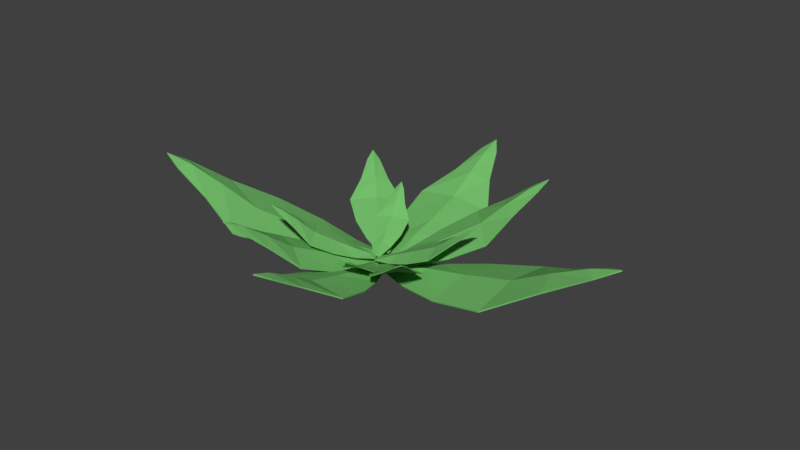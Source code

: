 # Source: bush_5.blend  (saved by Blender 2.79.0; exported with 4.5.12 LTS)
import bpy
from mathutils import Matrix  # noqa: F401  (used for matrix-valued properties, if any)

bpy.ops.wm.read_factory_settings(use_empty=True)
scene = bpy.context.scene
scene.name = 'Scene'

# ---- collections
col_collection_1 = bpy.data.collections.new('Collection 1'); scene.collection.children.link(col_collection_1)

# ---- materials (node trees are filled in below, after node groups)
mat_material = bpy.data.materials.new('Material')
mat_material.alpha_threshold = 0.0
mat_material.use_transparent_shadow = False
mat_material.diffuse_color = (0.1796, 0.5277, 0.151, 1.0)
mat_material.roughness = 0.5

# ---- material node trees

# ---- world
world_world = bpy.data.worlds.new('World'); scene.world = world_world
world_world.color = (0.05088, 0.05088, 0.05088)
world_world.use_sun_shadow = False
world_world.sun_shadow_jitter_overblur = 0.0
world_world.cycles.sampling_method = 'MANUAL'

# ---- meshes
me_plane_009 = bpy.data.meshes.new('Plane.009')
me_plane_009.from_pydata([(-0.3845, 0.1206, 0.09031), (-0.03636, 0.09813, 0.01786), (0.0127, -0.0501, 0.01786), (-0.2532, -0.2759, 0.09031), (-0.7453, 0.1313, 0.2217), (-0.5364, -0.4997, 0.2217), (-1.143, 0.057, 0.3947), (-0.9002, -0.6776, 0.3947), (-1.37, -0.2098, 0.6248), (-1.241, -0.5985, 0.6248), (-1.601, -0.4062, 0.8423), (-1.544, -0.5789, 0.8423), (-1.697, -0.5339, 0.9425), (-0.08366, 0.0002357, 0.04423), (-0.3631, -0.09227, 0.1719), (-0.6562, -0.1893, 0.2915), (-1.003, -0.3041, 0.4489), (-1.261, -0.3895, 0.6583), (-1.504, -0.4699, 0.8394)], [], [(13, 14, 3, 2), (14, 0, 4, 15), (15, 4, 6, 16), (16, 6, 8, 17), (17, 8, 10, 18), (18, 10, 12), (9, 17, 18, 11), (7, 16, 17, 9), (5, 15, 16, 7), (3, 14, 15, 5), (1, 0, 14, 13), (11, 18, 12), (13, 2, 1)])
me_plane_009.materials.append(mat_material)
me_plane_009.use_remesh_preserve_volume = False
me_plane_009.use_remesh_preserve_attributes = False
me_plane_009.use_mirror_vertex_groups = False
me_plane_009.update()
me_plane_008 = bpy.data.meshes.new('Plane.008')
me_plane_008.from_pydata([(0.1443, 0.3328, 0.1451), (0.0417, 0.06257, 0.08503), (-0.08762, 0.05979, 0.08503), (-0.2017, 0.3253, 0.1451), (0.2405, 0.6159, 0.2539), (-0.31, 0.6041, 0.2539), (0.2786, 0.9492, 0.3972), (-0.3623, 0.9355, 0.3972), (0.1224, 1.193, 0.5879), (-0.2168, 1.186, 0.5879), (0.02315, 1.424, 0.768), (-0.1275, 1.421, 0.768), (-0.05451, 1.532, 0.851), (-0.02431, 0.1239, 0.1069), (-0.02954, 0.3677, 0.2126), (-0.03502, 0.6234, 0.3117), (-0.04151, 0.9259, 0.4421), (-0.04634, 1.151, 0.6157), (-0.05089, 1.363, 0.7657)], [], [(13, 14, 3, 2), (14, 0, 4, 15), (15, 4, 6, 16), (16, 6, 8, 17), (17, 8, 10, 18), (18, 10, 12), (9, 17, 18, 11), (7, 16, 17, 9), (5, 15, 16, 7), (3, 14, 15, 5), (1, 0, 14, 13), (11, 18, 12), (13, 2, 1)])
me_plane_008.materials.append(mat_material)
me_plane_008.use_remesh_preserve_volume = False
me_plane_008.use_remesh_preserve_attributes = False
me_plane_008.use_mirror_vertex_groups = False
me_plane_008.update()
me_plane_007 = bpy.data.meshes.new('Plane.007')
me_plane_007.from_pydata([(-0.203, -0.273, 0.03095), (-0.04255, -0.06994, -0.02281), (0.06863, -0.1025, -0.02281), (0.09435, -0.36, 0.03095), (-0.3616, -0.4888, 0.1285), (0.1116, -0.6272, 0.1285), (-0.4841, -0.7631, 0.2568), (0.06686, -0.9244, 0.2568), (-0.4167, -1.014, 0.4275), (-0.1251, -1.099, 0.4275), (-0.3942, -1.238, 0.5888), (-0.2647, -1.276, 0.5888), (-0.3569, -1.35, 0.6632), (-0.002727, -0.1401, -0.003247), (-0.06406, -0.3497, 0.09145), (-0.1284, -0.5695, 0.1802), (-0.2045, -0.8296, 0.297), (-0.2611, -1.023, 0.4524), (-0.3145, -1.205, 0.5867)], [], [(13, 14, 3, 2), (14, 0, 4, 15), (15, 4, 6, 16), (16, 6, 8, 17), (17, 8, 10, 18), (18, 10, 12), (9, 17, 18, 11), (7, 16, 17, 9), (5, 15, 16, 7), (3, 14, 15, 5), (1, 0, 14, 13), (11, 18, 12), (13, 2, 1)])
me_plane_007.materials.append(mat_material)
me_plane_007.use_remesh_preserve_volume = False
me_plane_007.use_remesh_preserve_attributes = False
me_plane_007.use_mirror_vertex_groups = False
me_plane_007.update()
me_plane_006 = bpy.data.meshes.new('Plane.006')
me_plane_006.from_pydata([(0.003939, -0.08163, 0.0), (0.3421, -0.2183, 0.07576), (0.003939, 0.08163, 0.0), (0.3421, 0.2183, 0.07576), (0.6967, -0.3475, 0.2132), (0.6967, 0.3475, 0.2132), (1.116, -0.4046, 0.394), (1.116, 0.4046, 0.394), (1.429, -0.2141, 0.6346), (1.429, 0.2141, 0.6346), (1.723, -0.09508, 0.862), (1.723, 0.09508, 0.862), (1.86, 0.0, 0.9668), (0.08306, 0.0, 0.02757), (0.3908, 0.0, 0.161), (0.7136, 0.0, 0.2861), (1.096, 0.0, 0.4507), (1.38, 0.0, 0.6697), (1.647, 0.0, 0.859), (-0.3845, 0.1206, 0.09031), (-0.03636, 0.09813, 0.01786), (0.0127, -0.0501, 0.01786), (-0.2532, -0.2759, 0.09031), (-0.7453, 0.1313, 0.2217), (-0.5364, -0.4997, 0.2217), (-1.143, 0.057, 0.3947), (-0.9002, -0.6776, 0.3947), (-1.37, -0.2098, 0.6248), (-1.241, -0.5985, 0.6248), (-1.601, -0.4062, 0.8423), (-1.544, -0.5789, 0.8423), (-1.697, -0.5339, 0.9425), (-0.08366, 0.0002357, 0.04423), (-0.3631, -0.09227, 0.1719), (-0.6562, -0.1893, 0.2915), (-1.003, -0.3041, 0.4489), (-1.261, -0.3895, 0.6583), (-1.504, -0.4699, 0.8394)], [], [(13, 14, 3, 2), (14, 1, 4, 15), (15, 4, 6, 16), (16, 6, 8, 17), (17, 8, 10, 18), (18, 10, 12), (9, 17, 18, 11), (7, 16, 17, 9), (5, 15, 16, 7), (3, 14, 15, 5), (0, 1, 14, 13), (11, 18, 12), (13, 2, 0), (32, 33, 22, 21), (33, 19, 23, 34), (34, 23, 25, 35), (35, 25, 27, 36), (36, 27, 29, 37), (37, 29, 31), (28, 36, 37, 30), (26, 35, 36, 28), (24, 34, 35, 26), (22, 33, 34, 24), (20, 19, 33, 32), (30, 37, 31), (32, 21, 20)])
me_plane_006.materials.append(mat_material)
me_plane_006.use_remesh_preserve_volume = False
me_plane_006.use_remesh_preserve_attributes = False
me_plane_006.use_mirror_vertex_groups = False
me_plane_006.update()
me_plane_005 = bpy.data.meshes.new('Plane.005')
me_plane_005.from_pydata([(0.003939, -0.08163, 0.0), (0.3421, -0.2183, 0.07576), (0.003939, 0.08163, 0.0), (0.3421, 0.2183, 0.07576), (0.6967, -0.3475, 0.2132), (0.6967, 0.3475, 0.2132), (1.116, -0.4046, 0.394), (1.116, 0.4046, 0.394), (1.429, -0.2141, 0.6346), (1.429, 0.2141, 0.6346), (1.723, -0.09508, 0.862), (1.723, 0.09508, 0.862), (1.86, 0.0, 0.9668), (0.08306, 0.0, 0.02757), (0.3908, 0.0, 0.161), (0.7136, 0.0, 0.2861), (1.096, 0.0, 0.4507), (1.38, 0.0, 0.6697), (1.647, 0.0, 0.859), (-0.3845, 0.1206, 0.09031), (-0.03636, 0.09813, 0.01786), (0.0127, -0.0501, 0.01786), (-0.2532, -0.2759, 0.09031), (-0.7453, 0.1313, 0.2217), (-0.5364, -0.4997, 0.2217), (-1.143, 0.057, 0.3947), (-0.9002, -0.6776, 0.3947), (-1.37, -0.2098, 0.6248), (-1.241, -0.5985, 0.6248), (-1.601, -0.4062, 0.8423), (-1.544, -0.5789, 0.8423), (-1.697, -0.5339, 0.9425), (-0.08366, 0.0002357, 0.04423), (-0.3631, -0.09227, 0.1719), (-0.6562, -0.1893, 0.2915), (-1.003, -0.3041, 0.4489), (-1.261, -0.3895, 0.6583), (-1.504, -0.4699, 0.8394)], [], [(13, 14, 3, 2), (14, 1, 4, 15), (15, 4, 6, 16), (16, 6, 8, 17), (17, 8, 10, 18), (18, 10, 12), (9, 17, 18, 11), (7, 16, 17, 9), (5, 15, 16, 7), (3, 14, 15, 5), (0, 1, 14, 13), (11, 18, 12), (13, 2, 0), (32, 33, 22, 21), (33, 19, 23, 34), (34, 23, 25, 35), (35, 25, 27, 36), (36, 27, 29, 37), (37, 29, 31), (28, 36, 37, 30), (26, 35, 36, 28), (24, 34, 35, 26), (22, 33, 34, 24), (20, 19, 33, 32), (30, 37, 31), (32, 21, 20)])
me_plane_005.materials.append(mat_material)
me_plane_005.use_remesh_preserve_volume = False
me_plane_005.use_remesh_preserve_attributes = False
me_plane_005.use_mirror_vertex_groups = False
me_plane_005.update()
me_plane_004 = bpy.data.meshes.new('Plane.004')
me_plane_004.from_pydata([(-0.203, -0.273, 0.03095), (-0.04255, -0.06994, -0.02281), (0.06863, -0.1025, -0.02281), (0.09435, -0.36, 0.03095), (-0.3616, -0.4888, 0.1285), (0.1116, -0.6272, 0.1285), (-0.4841, -0.7631, 0.2568), (0.06686, -0.9244, 0.2568), (-0.4167, -1.014, 0.4275), (-0.1251, -1.099, 0.4275), (-0.3942, -1.238, 0.5888), (-0.2647, -1.276, 0.5888), (-0.3569, -1.35, 0.6632), (-0.002727, -0.1401, -0.003247), (-0.06406, -0.3497, 0.09145), (-0.1284, -0.5695, 0.1802), (-0.2045, -0.8296, 0.297), (-0.2611, -1.023, 0.4524), (-0.3145, -1.205, 0.5867)], [], [(13, 14, 3, 2), (14, 0, 4, 15), (15, 4, 6, 16), (16, 6, 8, 17), (17, 8, 10, 18), (18, 10, 12), (9, 17, 18, 11), (7, 16, 17, 9), (5, 15, 16, 7), (3, 14, 15, 5), (1, 0, 14, 13), (11, 18, 12), (13, 2, 1)])
me_plane_004.materials.append(mat_material)
me_plane_004.use_remesh_preserve_volume = False
me_plane_004.use_remesh_preserve_attributes = False
me_plane_004.use_mirror_vertex_groups = False
me_plane_004.update()
me_plane_003 = bpy.data.meshes.new('Plane.003')
me_plane_003.from_pydata([(0.1443, 0.3328, 0.1451), (0.0417, 0.06257, 0.08503), (-0.08762, 0.05979, 0.08503), (-0.2017, 0.3253, 0.1451), (0.2405, 0.6159, 0.2539), (-0.31, 0.6041, 0.2539), (0.2786, 0.9492, 0.3972), (-0.3623, 0.9355, 0.3972), (0.1224, 1.193, 0.5879), (-0.2168, 1.186, 0.5879), (0.02315, 1.424, 0.768), (-0.1275, 1.421, 0.768), (-0.05451, 1.532, 0.851), (-0.02431, 0.1239, 0.1069), (-0.02954, 0.3677, 0.2126), (-0.03502, 0.6234, 0.3117), (-0.04151, 0.9259, 0.4421), (-0.04634, 1.151, 0.6157), (-0.05089, 1.363, 0.7657)], [], [(13, 14, 3, 2), (14, 0, 4, 15), (15, 4, 6, 16), (16, 6, 8, 17), (17, 8, 10, 18), (18, 10, 12), (9, 17, 18, 11), (7, 16, 17, 9), (5, 15, 16, 7), (3, 14, 15, 5), (1, 0, 14, 13), (11, 18, 12), (13, 2, 1)])
me_plane_003.materials.append(mat_material)
me_plane_003.use_remesh_preserve_volume = False
me_plane_003.use_remesh_preserve_attributes = False
me_plane_003.use_mirror_vertex_groups = False
me_plane_003.update()
me_plane_002 = bpy.data.meshes.new('Plane.002')
me_plane_002.from_pydata([(0.1443, 0.3328, 0.1451), (0.0417, 0.06257, 0.08503), (-0.08762, 0.05979, 0.08503), (-0.2017, 0.3253, 0.1451), (0.2405, 0.6159, 0.2539), (-0.31, 0.6041, 0.2539), (0.2786, 0.9492, 0.3972), (-0.3623, 0.9355, 0.3972), (0.1224, 1.193, 0.5879), (-0.2168, 1.186, 0.5879), (0.02315, 1.424, 0.768), (-0.1275, 1.421, 0.768), (-0.05451, 1.532, 0.851), (-0.02431, 0.1239, 0.1069), (-0.02954, 0.3677, 0.2126), (-0.03502, 0.6234, 0.3117), (-0.04151, 0.9259, 0.4421), (-0.04634, 1.151, 0.6157), (-0.05089, 1.363, 0.7657)], [], [(13, 14, 3, 2), (14, 0, 4, 15), (15, 4, 6, 16), (16, 6, 8, 17), (17, 8, 10, 18), (18, 10, 12), (9, 17, 18, 11), (7, 16, 17, 9), (5, 15, 16, 7), (3, 14, 15, 5), (1, 0, 14, 13), (11, 18, 12), (13, 2, 1)])
me_plane_002.materials.append(mat_material)
me_plane_002.use_remesh_preserve_volume = False
me_plane_002.use_remesh_preserve_attributes = False
me_plane_002.use_mirror_vertex_groups = False
me_plane_002.update()
me_plane_001 = bpy.data.meshes.new('Plane.001')
me_plane_001.from_pydata([(-0.203, -0.273, 0.03095), (-0.04255, -0.06994, -0.02281), (0.06863, -0.1025, -0.02281), (0.09435, -0.36, 0.03095), (-0.3616, -0.4888, 0.1285), (0.1116, -0.6272, 0.1285), (-0.4841, -0.7631, 0.2568), (0.06686, -0.9244, 0.2568), (-0.4167, -1.014, 0.4275), (-0.1251, -1.099, 0.4275), (-0.3942, -1.238, 0.5888), (-0.2647, -1.276, 0.5888), (-0.3569, -1.35, 0.6632), (-0.002727, -0.1401, -0.003247), (-0.06406, -0.3497, 0.09145), (-0.1284, -0.5695, 0.1802), (-0.2045, -0.8296, 0.297), (-0.2611, -1.023, 0.4524), (-0.3145, -1.205, 0.5867)], [], [(13, 14, 3, 2), (14, 0, 4, 15), (15, 4, 6, 16), (16, 6, 8, 17), (17, 8, 10, 18), (18, 10, 12), (9, 17, 18, 11), (7, 16, 17, 9), (5, 15, 16, 7), (3, 14, 15, 5), (1, 0, 14, 13), (11, 18, 12), (13, 2, 1)])
me_plane_001.materials.append(mat_material)
me_plane_001.use_remesh_preserve_volume = False
me_plane_001.use_remesh_preserve_attributes = False
me_plane_001.use_mirror_vertex_groups = False
me_plane_001.update()
me_plane = bpy.data.meshes.new('Plane')
me_plane.from_pydata([(0.003939, -0.08163, 0.0), (0.3421, -0.2183, 0.07576), (0.003939, 0.08163, 0.0), (0.3421, 0.2183, 0.07576), (0.6967, -0.3475, 0.2132), (0.6967, 0.3475, 0.2132), (1.116, -0.4046, 0.394), (1.116, 0.4046, 0.394), (1.429, -0.2141, 0.6346), (1.429, 0.2141, 0.6346), (1.723, -0.09508, 0.862), (1.723, 0.09508, 0.862), (1.86, 0.0, 0.9668), (0.08306, 0.0, 0.02757), (0.3908, 0.0, 0.161), (0.7136, 0.0, 0.2861), (1.096, 0.0, 0.4507), (1.38, 0.0, 0.6697), (1.647, 0.0, 0.859)], [], [(13, 14, 3, 2), (14, 1, 4, 15), (15, 4, 6, 16), (16, 6, 8, 17), (17, 8, 10, 18), (18, 10, 12), (9, 17, 18, 11), (7, 16, 17, 9), (5, 15, 16, 7), (3, 14, 15, 5), (0, 1, 14, 13), (11, 18, 12), (13, 2, 0)])
me_plane.materials.append(mat_material)
me_plane.use_remesh_preserve_volume = False
me_plane.use_remesh_preserve_attributes = False
me_plane.use_mirror_vertex_groups = False
me_plane.update()

# ---- objects
ob_plane_009 = bpy.data.objects.new('Plane.009', me_plane_009)
ob_plane_008 = bpy.data.objects.new('Plane.008', me_plane_008)
ob_plane_007 = bpy.data.objects.new('Plane.007', me_plane_007)
ob_plane_006 = bpy.data.objects.new('Plane.006', me_plane_006)
ob_plane_005 = bpy.data.objects.new('Plane.005', me_plane_005)
ob_plane_004 = bpy.data.objects.new('Plane.004', me_plane_004)
ob_plane_003 = bpy.data.objects.new('Plane.003', me_plane_003)
ob_plane_002 = bpy.data.objects.new('Plane.002', me_plane_002)
ob_plane_001 = bpy.data.objects.new('Plane.001', me_plane_001)
ob_plane = bpy.data.objects.new('Plane', me_plane)

# ---- transforms, parenting, visibility, modifiers, constraints
ob_plane_009.location = (0.0, 0.0, 0.0)
ob_plane_009.rotation_euler = (0.0, -0.2021, 0.0)
ob_plane_009.lineart.crease_threshold = 0.0
_m = ob_plane_009.modifiers.new('Solidify', 'SOLIDIFY')
_m.nonmanifold_thickness_mode = 'FIXED'
_m.nonmanifold_merge_threshold = 0.0003
ob_plane_008.location = (0.005624, -0.1081, 0.05192)
ob_plane_008.rotation_euler = (0.0, -0.0, 0.3736)
ob_plane_008.scale = (0.439, 0.439, 0.439)
ob_plane_008.lineart.crease_threshold = 0.0
_m = ob_plane_008.modifiers.new('Solidify', 'SOLIDIFY')
_m.nonmanifold_thickness_mode = 'FIXED'
_m.nonmanifold_merge_threshold = 0.0003
ob_plane_007.location = (-0.004624, -0.1221, 0.0839)
ob_plane_007.rotation_euler = (0.0, -0.0, 0.658)
ob_plane_007.scale = (0.439, 0.439, 0.439)
ob_plane_007.lineart.crease_threshold = 0.0
_m = ob_plane_007.modifiers.new('Solidify', 'SOLIDIFY')
_m.nonmanifold_thickness_mode = 'FIXED'
_m.nonmanifold_merge_threshold = 0.0003
ob_plane_006.location = (-0.001, -0.1101, 0.0839)
ob_plane_006.rotation_euler = (0.0, -0.0, 0.2933)
ob_plane_006.scale = (0.439, 0.439, 0.439)
ob_plane_006.lineart.crease_threshold = 0.0
_m = ob_plane_006.modifiers.new('Solidify', 'SOLIDIFY')
_m.nonmanifold_thickness_mode = 'FIXED'
_m.nonmanifold_merge_threshold = 0.0003
ob_plane_005.location = (-0.003544, -0.003982, -0.0004084)
ob_plane_005.rotation_euler = (0.04036, -0.03666, 0.737)
ob_plane_005.scale = (0.6686, 0.6686, 0.6686)
ob_plane_005.lineart.crease_threshold = 0.0
_m = ob_plane_005.modifiers.new('Solidify', 'SOLIDIFY')
_m.nonmanifold_thickness_mode = 'FIXED'
_m.nonmanifold_merge_threshold = 0.0003
ob_plane_004.location = (-0.0007098, -0.02277, 0.0565)
ob_plane_004.rotation_euler = (0.0, -0.0, 1.102)
ob_plane_004.scale = (0.6686, 0.6686, 0.6686)
ob_plane_004.lineart.crease_threshold = 0.0
_m = ob_plane_004.modifiers.new('Solidify', 'SOLIDIFY')
_m.nonmanifold_thickness_mode = 'FIXED'
_m.nonmanifold_merge_threshold = 0.0003
ob_plane_003.location = (0.004254, 0.003106, 0.007797)
ob_plane_003.rotation_euler = (-0.09081, 0.09651, 0.8137)
ob_plane_003.scale = (0.6686, 0.6686, 0.6686)
ob_plane_003.lineart.crease_threshold = 0.0
_m = ob_plane_003.modifiers.new('Solidify', 'SOLIDIFY')
_m.nonmanifold_thickness_mode = 'FIXED'
_m.nonmanifold_merge_threshold = 0.0003
ob_plane_002.location = (0.01576, 0.0, -0.07284)
ob_plane_002.rotation_euler = (-0.2087, 0.01667, 0.07855)
ob_plane_002.lineart.crease_threshold = 0.0
_m = ob_plane_002.modifiers.new('Solidify', 'SOLIDIFY')
_m.nonmanifold_thickness_mode = 'FIXED'
_m.nonmanifold_merge_threshold = 0.0003
ob_plane_001.location = (-0.01576, -0.02364, 0.05015)
ob_plane_001.rotation_euler = (0.08297, -0.03163, 0.3634)
ob_plane_001.lineart.crease_threshold = 0.0
_m = ob_plane_001.modifiers.new('Solidify', 'SOLIDIFY')
_m.nonmanifold_thickness_mode = 'FIXED'
_m.nonmanifold_merge_threshold = 0.0003
ob_plane.location = (0.0, 0.0, 0.0)
ob_plane.rotation_euler = (0.0, 0.1625, 0.0)
ob_plane.lineart.crease_threshold = 0.0
_m = ob_plane.modifiers.new('Solidify', 'SOLIDIFY')
_m.nonmanifold_thickness_mode = 'FIXED'
_m.nonmanifold_merge_threshold = 0.0003

# ---- collection membership
col_collection_1.objects.link(ob_plane_009)
col_collection_1.objects.link(ob_plane_008)
col_collection_1.objects.link(ob_plane_007)
col_collection_1.objects.link(ob_plane_006)
col_collection_1.objects.link(ob_plane_005)
col_collection_1.objects.link(ob_plane_004)
col_collection_1.objects.link(ob_plane_003)
col_collection_1.objects.link(ob_plane_002)
col_collection_1.objects.link(ob_plane_001)
col_collection_1.objects.link(ob_plane)

# ---- scene / render settings (as saved in the file)
scene.frame_start = 1; scene.frame_end = 250; scene.frame_set(1)
scene.render.engine = 'BLENDER_EEVEE_NEXT'
scene.render.resolution_percentage = 50
scene.render.dither_intensity = 0.0
scene.cycles.use_denoising = False
scene.cycles.samples = 128
scene.cycles.sampling_pattern = 'TABULATED_SOBOL'
scene.cycles.use_adaptive_sampling = False
scene.cycles.use_light_tree = False
scene.cycles.blur_glossy = 0.0
scene.cycles.sample_clamp_indirect = 0.0
scene.view_settings.view_transform = 'Standard'
bpy.context.view_layer.update()

# ---- added for rendering (the .blend has no active camera and no usable light): camera, sun
cam_auto = bpy.data.cameras.new('AutoCamera')
cam_auto.lens = 50.0
cam_auto.sensor_width = 36.0
cam_auto.clip_end = 1000.0
ob_auto_camera = bpy.data.objects.new('AutoCamera', cam_auto)
scene.collection.objects.link(ob_auto_camera)
ob_auto_camera.location = (4.86167, -5.6589, 4.14317)
ob_auto_camera.rotation_euler = (1.09748, -7.21219e-08, 0.694738)
scene.camera = ob_auto_camera
light_auto_sun = bpy.data.lights.new('AutoSun', 'SUN')
light_auto_sun.energy = 3.0
light_auto_sun.angle = 0.0523599
ob_auto_sun = bpy.data.objects.new('AutoSun', light_auto_sun)
scene.collection.objects.link(ob_auto_sun)
ob_auto_sun.rotation_euler = (0.872665, 0.174533, 0.523599)
bpy.context.view_layer.update()
